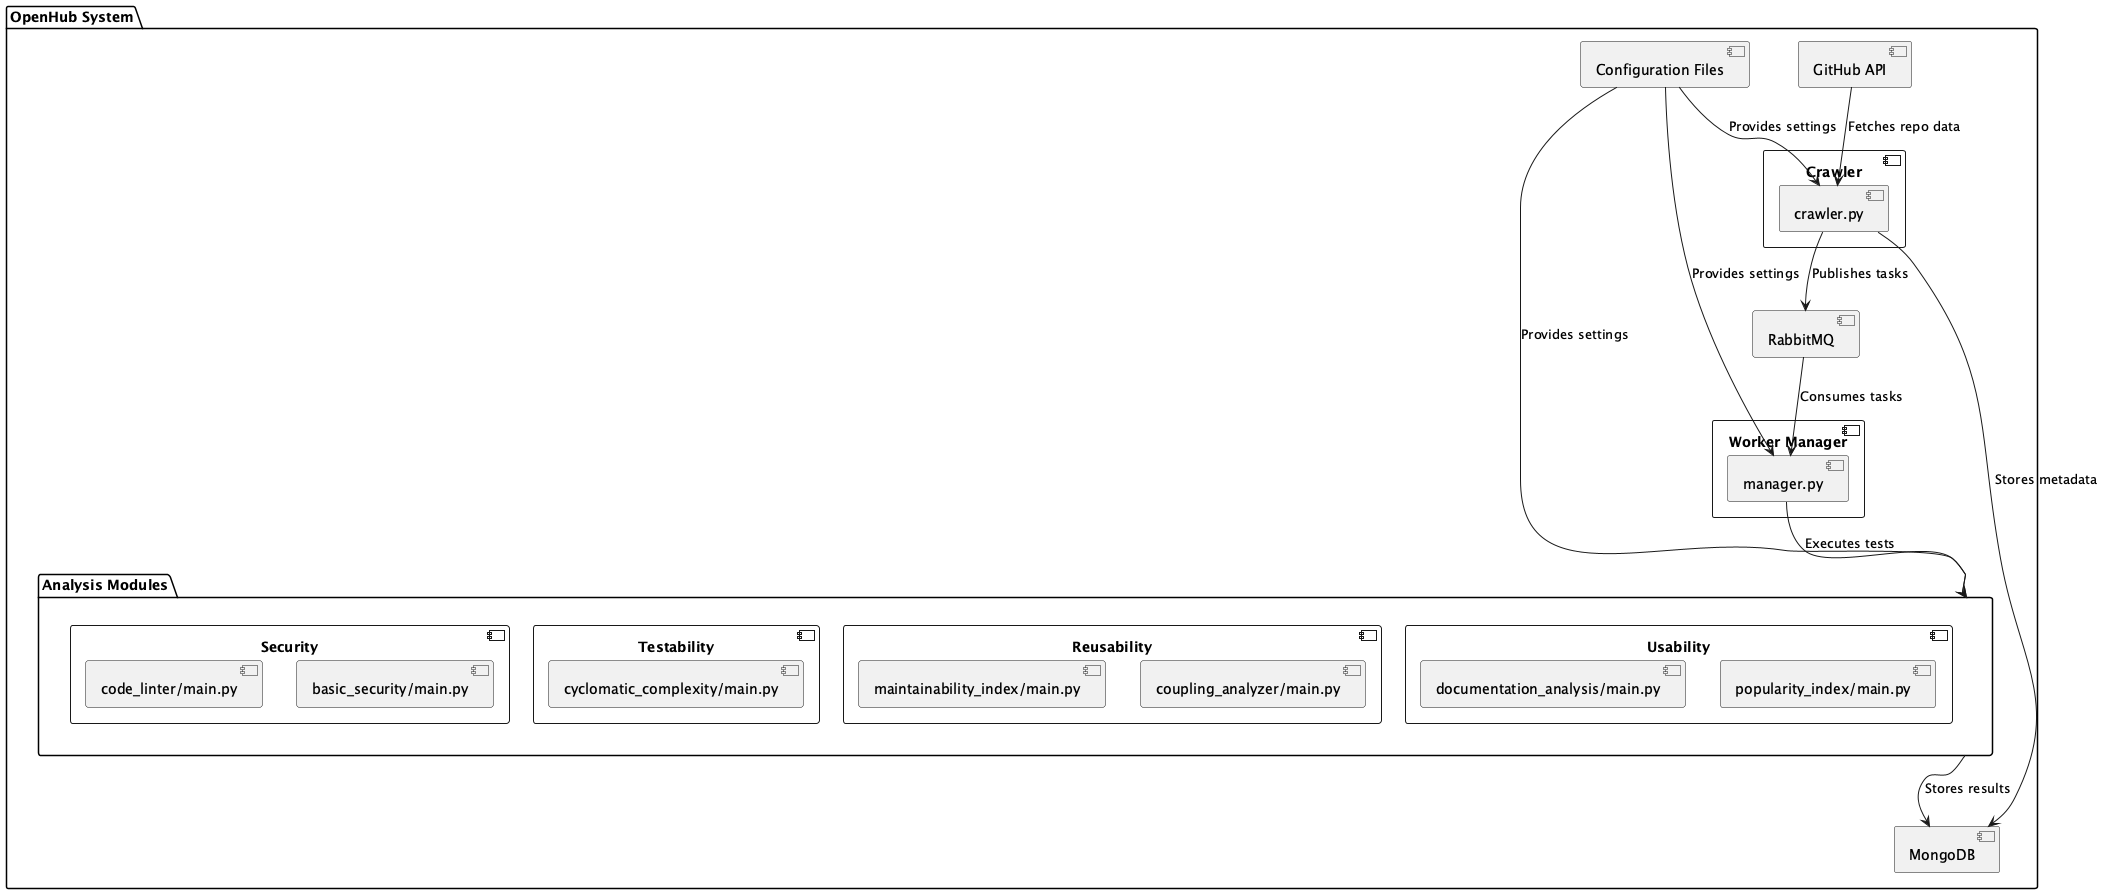

The diagram above was rendered by PlantUML. Its source (embedded in the PNG):
@startuml gabrielfarah_OpenHub

package "OpenHub System" {
    [GitHub API] as github
    [RabbitMQ] as rabbitmq
    [MongoDB] as mongodb

    component "Crawler" {
        [crawler.py] as crawler
    }

    component "Worker Manager" {
        [manager.py] as manager
    }

    package "Analysis Modules" {
        component "Security" {
            [code_linter/main.py] as security_linter
            [basic_security/main.py] as basic_security
        }

        component "Testability" {
            [cyclomatic_complexity/main.py] as testability
        }

        component "Reusability" {
            [maintainability_index/main.py] as reusability
            [coupling_analyzer/main.py] as coupling
        }

        component "Usability" {
            [documentation_analysis/main.py] as docs
            [popularity_index/main.py] as popularity
        }
    }

    [Configuration Files] as config
}

github --> crawler : Fetches repo data
crawler --> mongodb : Stores metadata
crawler --> rabbitmq : Publishes tasks
rabbitmq --> manager : Consumes tasks
manager --> "Analysis Modules" : Executes tests
"Analysis Modules" --> mongodb : Stores results

config --> crawler : Provides settings
config --> manager : Provides settings
config --> "Analysis Modules" : Provides settings

@enduml